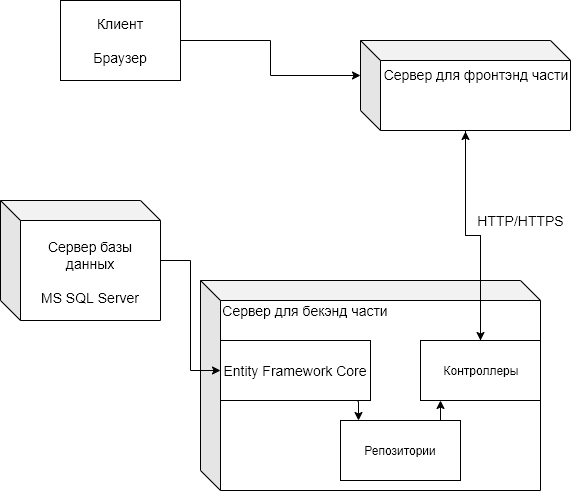

The diagram above was exported from draw.io. Its source (the exported page's mxGraphModel, read from the mxfile embedded in the PNG):
<mxGraphModel dx="1408" dy="627" grid="1" gridSize="10" guides="1" tooltips="1" connect="1" arrows="1" fold="1" page="1" pageScale="1" pageWidth="850" pageHeight="1100" math="0" shadow="0">
  <root>
    <mxCell id="0" />
    <mxCell id="1" parent="0" />
    <mxCell id="RER1dpEz9zpCHjTwT4mj-2" value="&lt;span style=&quot;font-size: 14px ; white-space: normal&quot;&gt;Сервер базы данных&lt;/span&gt;&lt;br style=&quot;font-size: 14px ; white-space: normal&quot;&gt;&lt;br style=&quot;font-size: 14px ; white-space: normal&quot;&gt;&lt;span style=&quot;font-size: 14px ; white-space: normal&quot;&gt;MS SQL Server&lt;/span&gt;" style="shape=cube;whiteSpace=wrap;html=1;boundedLbl=1;backgroundOutline=1;darkOpacity=0.05;darkOpacity2=0.1;" vertex="1" parent="1">
      <mxGeometry x="20" y="240" width="160" height="120" as="geometry" />
    </mxCell>
    <mxCell id="RER1dpEz9zpCHjTwT4mj-8" value="" style="group" vertex="1" connectable="0" parent="1">
      <mxGeometry x="220" y="320" width="340" height="210" as="geometry" />
    </mxCell>
    <mxCell id="RER1dpEz9zpCHjTwT4mj-6" value="" style="group" vertex="1" connectable="0" parent="RER1dpEz9zpCHjTwT4mj-8">
      <mxGeometry width="340" height="210" as="geometry" />
    </mxCell>
    <mxCell id="RER1dpEz9zpCHjTwT4mj-4" value="" style="shape=cube;whiteSpace=wrap;html=1;boundedLbl=1;backgroundOutline=1;darkOpacity=0.05;darkOpacity2=0.1;align=left;" vertex="1" parent="RER1dpEz9zpCHjTwT4mj-6">
      <mxGeometry width="340" height="210" as="geometry" />
    </mxCell>
    <mxCell id="RER1dpEz9zpCHjTwT4mj-5" value="&lt;font style=&quot;font-size: 14px&quot;&gt;Сервер для бекэнд части&lt;/font&gt;" style="text;html=1;strokeColor=none;fillColor=none;align=center;verticalAlign=middle;whiteSpace=wrap;rounded=0;" vertex="1" parent="RER1dpEz9zpCHjTwT4mj-6">
      <mxGeometry x="20" y="20" width="170" height="20" as="geometry" />
    </mxCell>
    <mxCell id="RER1dpEz9zpCHjTwT4mj-22" style="edgeStyle=orthogonalEdgeStyle;rounded=0;orthogonalLoop=1;jettySize=auto;html=1;exitX=0.913;exitY=1.017;exitDx=0;exitDy=0;entryX=0.15;entryY=0;entryDx=0;entryDy=0;exitPerimeter=0;entryPerimeter=0;" edge="1" parent="RER1dpEz9zpCHjTwT4mj-6" source="RER1dpEz9zpCHjTwT4mj-7" target="RER1dpEz9zpCHjTwT4mj-21">
      <mxGeometry relative="1" as="geometry">
        <Array as="points" />
      </mxGeometry>
    </mxCell>
    <mxCell id="RER1dpEz9zpCHjTwT4mj-7" value="&lt;font style=&quot;font-size: 14px&quot;&gt;Entity Framework Core&lt;/font&gt;" style="rounded=0;whiteSpace=wrap;html=1;" vertex="1" parent="RER1dpEz9zpCHjTwT4mj-6">
      <mxGeometry x="20" y="60" width="150" height="60" as="geometry" />
    </mxCell>
    <mxCell id="RER1dpEz9zpCHjTwT4mj-14" value="Контроллеры" style="rounded=0;whiteSpace=wrap;html=1;" vertex="1" parent="RER1dpEz9zpCHjTwT4mj-6">
      <mxGeometry x="220" y="60" width="120" height="60" as="geometry" />
    </mxCell>
    <mxCell id="RER1dpEz9zpCHjTwT4mj-23" style="edgeStyle=orthogonalEdgeStyle;rounded=0;orthogonalLoop=1;jettySize=auto;html=1;exitX=0.75;exitY=0;exitDx=0;exitDy=0;" edge="1" parent="RER1dpEz9zpCHjTwT4mj-6" source="RER1dpEz9zpCHjTwT4mj-21">
      <mxGeometry relative="1" as="geometry">
        <mxPoint x="240" y="120" as="targetPoint" />
        <Array as="points">
          <mxPoint x="240" y="140" />
          <mxPoint x="240" y="120" />
        </Array>
      </mxGeometry>
    </mxCell>
    <mxCell id="RER1dpEz9zpCHjTwT4mj-21" value="Репозитории" style="rounded=0;whiteSpace=wrap;html=1;" vertex="1" parent="RER1dpEz9zpCHjTwT4mj-6">
      <mxGeometry x="140" y="140" width="120" height="60" as="geometry" />
    </mxCell>
    <mxCell id="RER1dpEz9zpCHjTwT4mj-10" style="edgeStyle=orthogonalEdgeStyle;rounded=0;orthogonalLoop=1;jettySize=auto;html=1;entryX=0;entryY=0.5;entryDx=0;entryDy=0;" edge="1" parent="1" source="RER1dpEz9zpCHjTwT4mj-2" target="RER1dpEz9zpCHjTwT4mj-7">
      <mxGeometry relative="1" as="geometry" />
    </mxCell>
    <mxCell id="RER1dpEz9zpCHjTwT4mj-13" value="" style="group" vertex="1" connectable="0" parent="1">
      <mxGeometry x="380" y="80" width="210" height="90" as="geometry" />
    </mxCell>
    <mxCell id="RER1dpEz9zpCHjTwT4mj-11" value="" style="shape=cube;whiteSpace=wrap;html=1;boundedLbl=1;backgroundOutline=1;darkOpacity=0.05;darkOpacity2=0.1;" vertex="1" parent="RER1dpEz9zpCHjTwT4mj-13">
      <mxGeometry width="210" height="90" as="geometry" />
    </mxCell>
    <mxCell id="RER1dpEz9zpCHjTwT4mj-12" value="&lt;font style=&quot;font-size: 14px&quot;&gt;Сервер для фронтэнд части&lt;/font&gt;" style="text;html=1;strokeColor=none;fillColor=none;align=center;verticalAlign=middle;whiteSpace=wrap;rounded=0;" vertex="1" parent="RER1dpEz9zpCHjTwT4mj-13">
      <mxGeometry x="20" y="20" width="190" height="28" as="geometry" />
    </mxCell>
    <mxCell id="RER1dpEz9zpCHjTwT4mj-17" value="" style="group" vertex="1" connectable="0" parent="1">
      <mxGeometry x="500" y="250" width="80" height="20" as="geometry" />
    </mxCell>
    <mxCell id="RER1dpEz9zpCHjTwT4mj-16" value="&lt;font style=&quot;font-size: 14px&quot;&gt;HTTP/HTTPS&lt;/font&gt;" style="text;html=1;strokeColor=none;fillColor=none;align=center;verticalAlign=middle;whiteSpace=wrap;rounded=0;" vertex="1" parent="RER1dpEz9zpCHjTwT4mj-17">
      <mxGeometry width="80" height="20" as="geometry" />
    </mxCell>
    <mxCell id="RER1dpEz9zpCHjTwT4mj-18" style="edgeStyle=orthogonalEdgeStyle;rounded=0;orthogonalLoop=1;jettySize=auto;html=1;entryX=0.5;entryY=0;entryDx=0;entryDy=0;" edge="1" parent="1" source="RER1dpEz9zpCHjTwT4mj-11" target="RER1dpEz9zpCHjTwT4mj-14">
      <mxGeometry relative="1" as="geometry" />
    </mxCell>
    <mxCell id="RER1dpEz9zpCHjTwT4mj-15" style="edgeStyle=orthogonalEdgeStyle;rounded=0;orthogonalLoop=1;jettySize=auto;html=1;exitX=0.5;exitY=0;exitDx=0;exitDy=0;entryX=0.501;entryY=1.007;entryDx=0;entryDy=0;entryPerimeter=0;" edge="1" parent="1" source="RER1dpEz9zpCHjTwT4mj-14" target="RER1dpEz9zpCHjTwT4mj-11">
      <mxGeometry relative="1" as="geometry">
        <mxPoint x="521" y="231" as="targetPoint" />
      </mxGeometry>
    </mxCell>
    <mxCell id="RER1dpEz9zpCHjTwT4mj-24" style="edgeStyle=orthogonalEdgeStyle;rounded=0;orthogonalLoop=1;jettySize=auto;html=1;entryX=0;entryY=0;entryDx=0;entryDy=35;entryPerimeter=0;" edge="1" parent="1" source="RER1dpEz9zpCHjTwT4mj-20" target="RER1dpEz9zpCHjTwT4mj-11">
      <mxGeometry relative="1" as="geometry" />
    </mxCell>
    <mxCell id="RER1dpEz9zpCHjTwT4mj-20" value="&lt;font style=&quot;font-size: 14px&quot;&gt;Клиент&lt;br&gt;&lt;br&gt;Браузер&lt;/font&gt;" style="rounded=0;whiteSpace=wrap;html=1;" vertex="1" parent="1">
      <mxGeometry x="80" y="40" width="120" height="80" as="geometry" />
    </mxCell>
  </root>
</mxGraphModel>